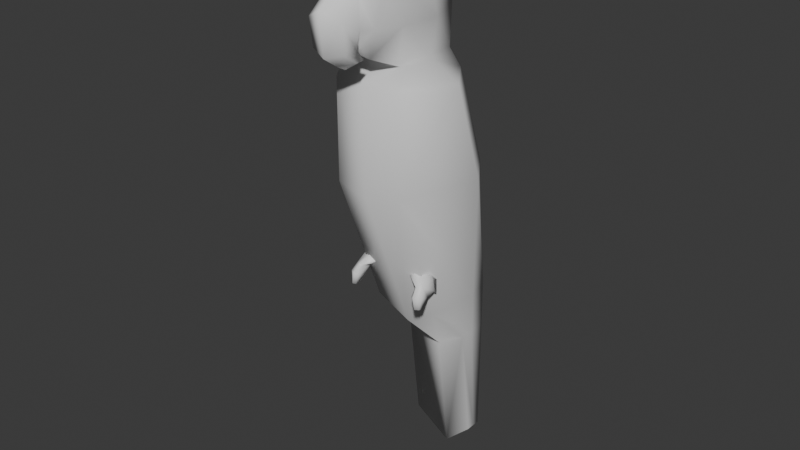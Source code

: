 # Source: blue_scarlet_macaw.blend  (saved by Blender 4.1.23; exported with 4.5.12 LTS)
import bpy
from mathutils import Matrix  # noqa: F401  (used for matrix-valued properties, if any)

bpy.ops.wm.read_factory_settings(use_empty=True)
scene = bpy.context.scene
scene.name = 'Scene'

# ---- collections
col_collection = bpy.data.collections.new('Collection'); scene.collection.children.link(col_collection)

# ---- materials (node trees are filled in below, after node groups)
mat_material = bpy.data.materials.new('Material')
mat_material.alpha_threshold = 0.0
mat_material.use_transparent_shadow = False
mat_material.roughness = 0.5
mat_material.line_color = (0.0, 0.0, 0.0, 1.0)

# ---- material node trees
mat_material.use_nodes = True; mat_material.node_tree.nodes.clear()
_N = mat_material.node_tree.nodes; _L = mat_material.node_tree.links
n0 = _N.new('ShaderNodeOutputMaterial'); n0.name = 'Material Output'; n0.location = (300, 300)
n1 = _N.new('ShaderNodeBsdfPrincipled'); n1.name = 'Principled BSDF'; n1.location = (10, 300)
n1.inputs[3].default_value = 1.45
_L.new(n1.outputs[0], n0.inputs[0])
n0.is_active_output = True

# ---- world
world_world = bpy.data.worlds.new('World'); scene.world = world_world
world_world.use_nodes = True; world_world.node_tree.nodes.clear()
_N = world_world.node_tree.nodes; _L = world_world.node_tree.links
n0 = _N.new('ShaderNodeOutputWorld'); n0.name = 'World Output'; n0.location = (300, 300)
n1 = _N.new('ShaderNodeBackground'); n1.name = 'Background'; n1.location = (10, 300)
n1.inputs[0].default_value = (0.05088, 0.05088, 0.05088, 1.0)
_L.new(n1.outputs[0], n0.inputs[0])
n0.is_active_output = True
world_world.color = (0.05088, 0.05088, 0.05088)
world_world.use_sun_shadow = False
world_world.sun_shadow_jitter_overblur = 0.0

# ---- meshes
me_cube = bpy.data.meshes.new('Cube')
me_cube.from_pydata([(0.0, 0.755, 1.0), (0.0, 1.449, -1.0), (0.0, -1.0, 1.0), (0.0, -1.0, -1.0), (0.0, 0.6404, 1.4), (0.0, -0.8364, 1.4), (0.0, 1.708, -3.844), (0.0, 0.08872, -3.844), (0.0, 1.708, -7.304), (0.0, 1.363, -7.304), (0.0, 1.708, -4.823), (0.0, 1.052, -4.823), (0.0, 0.6894, 2.119), (0.0, -0.8364, 2.119), (0.0, -1.31, 1.596), (0.0, -1.31, 2.119), (0.0, -1.522, 1.89), (0.0, -1.522, 2.119), (0.0, 0.3791, 2.707), (0.0, -0.8364, 2.707), (0.0, -1.31, 2.707), (0.0, -1.522, 2.707), (0.0, -0.2846, 3.099), (0.0, -0.8286, 3.099), (0.0, -1.149, 3.099), (0.0, -1.244, 3.099), (0.0, -1.963, 2.347), (0.0, -1.597, 1.818), (0.0, -1.889, 1.608), (0.0, -1.425, 1.316), (0.0, -1.603, 1.416), (-0.6255, 0.6578, 0.9582), (-0.6255, 1.295, -0.8774), (-0.6255, -0.9529, 0.9582), (-0.6255, -0.9529, -0.8774), (-0.5557, -0.8027, 1.325), (-0.5433, 0.4642, 1.325), (-0.6255, 1.532, -3.488), (-0.6255, 0.04632, -3.488), (-0.6255, 1.532, -6.663), (-0.6255, 1.215, -6.663), (-0.6255, 1.532, -4.386), (-0.6255, 0.9306, -4.386), (-0.6255, -0.8027, 1.985), (-0.4742, 0.5976, 1.985), (-0.3185, -1.237, 1.505), (-0.4296, -1.237, 1.985), (-0.3185, -1.432, 1.775), (-0.3185, -1.432, 1.985), (-0.6255, -0.8027, 2.524), (-0.6255, 0.3128, 2.524), (-0.579, -1.214, 2.481), (-0.3185, -1.432, 2.524), (-0.4876, -0.8341, 2.884), (-0.4943, -0.2077, 2.884), (-0.4876, -1.137, 2.884), (-0.4876, -1.224, 2.884), (-0.3185, -1.837, 2.195), (-0.3185, -1.501, 1.709), (-0.3185, -1.768, 1.691), (-0.3185, -1.343, 1.526), (-0.3185, -1.507, 1.515), (0.0, -0.1225, 1.0), (0.0, 0.2245, -1.0), (0.0, -0.09798, 1.4), (0.0, 0.8982, -3.844), (0.0, 1.535, -7.304), (0.0, 1.38, -4.823), (0.04653, -0.04978, 1.987), (0.0, -0.2286, 2.707), (0.0, -0.5566, 3.099), (-1.115, -0.03373, 0.9582), (-1.115, 0.5758, -0.8774), (-0.6255, -0.125, 1.325), (-0.7458, 1.055, -3.488), (-0.6255, 1.374, -6.663), (-0.6255, 1.231, -4.386), (-0.7289, -0.1025, 1.985), (-0.7289, -0.2449, 2.524), (-0.5566, -0.5652, 2.884), (0.05809, -1.267, 3.252), (0.05809, -1.49, 3.252), (0.1238, -1.23, 3.435), (0.1238, -1.453, 3.435), (0.1745, -0.9382, 3.656), (0.1745, -1.245, 3.656), (0.6255, 0.6578, 0.9582), (0.6255, 1.295, -0.8774), (0.6255, -0.9529, 0.9582), (0.6255, -0.9529, -0.8774), (0.5557, -0.8027, 1.325), (0.5433, 0.4642, 1.325), (0.6255, 1.532, -3.488), (0.6255, 0.04632, -3.488), (0.6255, 1.532, -6.663), (0.6255, 1.215, -6.663), (0.6255, 1.532, -4.386), (0.6255, 0.9306, -4.386), (0.6255, -0.8027, 1.985), (0.4742, 0.5976, 1.985), (0.3185, -1.237, 1.505), (0.4296, -1.237, 1.985), (0.3185, -1.432, 1.775), (0.3185, -1.432, 1.985), (0.6255, -0.8027, 2.524), (0.6255, 0.3128, 2.524), (0.579, -1.214, 2.481), (0.3185, -1.432, 2.524), (0.4876, -0.8341, 2.884), (0.4943, -0.2077, 2.884), (0.4876, -1.137, 2.884), (0.4876, -1.224, 2.884), (0.3185, -1.837, 2.195), (0.3185, -1.501, 1.709), (0.3185, -1.768, 1.691), (0.3185, -1.343, 1.526), (0.3185, -1.507, 1.515), (-0.04653, -0.04978, 1.987), (1.115, -0.03373, 0.9582), (1.115, 0.5758, -0.8774), (0.6255, -0.125, 1.325), (0.7458, 1.055, -3.488), (0.6255, 1.374, -6.663), (0.6255, 1.231, -4.386), (0.7289, -0.1025, 1.985), (0.7289, -0.2449, 2.524), (0.5566, -0.5652, 2.884), (-0.05809, -1.267, 3.252), (-0.05809, -1.49, 3.252), (-0.1238, -1.23, 3.435), (-0.1238, -1.453, 3.435), (-0.1745, -0.9382, 3.656), (-0.1745, -1.245, 3.656)], [], [(63, 1, 0, 62), (62, 64, 5, 2), (63, 65, 6, 1), (67, 66, 8, 10), (65, 67, 10, 6), (64, 68, 13, 5), (13, 15, 14, 5), (15, 17, 16, 14), (15, 20, 21, 17), (13, 19, 20, 15), (68, 69, 19, 13), (20, 24, 25, 21), (19, 23, 24, 20), (69, 70, 23, 19), (21, 26, 17), (26, 28, 27, 17), (28, 30, 29, 27), (72, 71, 31, 32), (71, 33, 35, 73), (72, 32, 37, 74), (76, 41, 39, 75), (74, 37, 41, 76), (73, 35, 43, 77), (43, 35, 45, 46), (46, 45, 47, 48), (46, 48, 52, 51), (43, 46, 51, 49), (77, 43, 49, 78), (51, 52, 56, 55), (49, 51, 55, 53), (78, 49, 53, 79), (52, 48, 57), (57, 48, 58, 59), (59, 58, 60, 61), (25, 24, 55, 56), (11, 7, 38, 42), (17, 27, 58, 48), (4, 0, 31, 36), (5, 14, 45, 35), (21, 25, 56, 52), (6, 10, 41, 37), (28, 26, 57, 59), (2, 5, 35, 33), (9, 11, 42, 40), (29, 30, 61, 60), (16, 17, 48, 47), (0, 1, 32, 31), (27, 29, 60, 58), (7, 3, 34, 38), (22, 18, 50, 54), (18, 12, 44, 50), (30, 28, 59, 61), (1, 6, 37, 32), (14, 16, 47, 45), (3, 2, 33, 34), (70, 22, 54, 79), (66, 9, 40, 75), (26, 21, 52, 57), (12, 4, 36, 44), (24, 23, 53, 55), (10, 8, 39, 41), (8, 66, 75, 39), (23, 70, 79, 53), (50, 78, 79, 54), (44, 77, 78, 50), (36, 73, 77, 44), (38, 74, 76, 42), (42, 76, 75, 40), (34, 72, 74, 38), (31, 71, 73, 36), (34, 33, 71, 72), (18, 22, 70, 69), (12, 18, 69, 68), (4, 12, 68, 64), (7, 11, 67, 65), (11, 9, 66, 67), (3, 7, 65, 63), (0, 4, 64, 62), (3, 63, 62, 2), (24, 25, 81, 80), (80, 81, 83, 82), (82, 83, 85, 84), (64, 5, 13, 117), (117, 13, 19, 69), (119, 87, 86, 118), (118, 120, 90, 88), (119, 121, 92, 87), (123, 122, 94, 96), (121, 123, 96, 92), (120, 124, 98, 90), (98, 101, 100, 90), (101, 103, 102, 100), (101, 106, 107, 103), (98, 104, 106, 101), (124, 125, 104, 98), (106, 110, 111, 107), (104, 108, 110, 106), (125, 126, 108, 104), (107, 112, 103), (112, 114, 113, 103), (114, 116, 115, 113), (25, 111, 110, 24), (11, 97, 93, 7), (17, 103, 113, 27), (4, 91, 86, 0), (5, 90, 100, 14), (21, 107, 111, 25), (6, 92, 96, 10), (28, 114, 112, 26), (2, 88, 90, 5), (9, 95, 97, 11), (29, 115, 116, 30), (16, 102, 103, 17), (0, 86, 87, 1), (27, 113, 115, 29), (7, 93, 89, 3), (22, 109, 105, 18), (18, 105, 99, 12), (30, 116, 114, 28), (1, 87, 92, 6), (14, 100, 102, 16), (3, 89, 88, 2), (70, 126, 109, 22), (66, 122, 95, 9), (26, 112, 107, 21), (12, 99, 91, 4), (24, 110, 108, 23), (10, 96, 94, 8), (8, 94, 122, 66), (23, 108, 126, 70), (105, 109, 126, 125), (99, 105, 125, 124), (91, 99, 124, 120), (93, 97, 123, 121), (97, 95, 122, 123), (89, 93, 121, 119), (86, 91, 120, 118), (89, 119, 118, 88), (12, 117, 69, 18), (4, 64, 117, 12), (24, 127, 128, 25), (127, 129, 130, 128), (129, 131, 132, 130)])
me_cube.polygons.foreach_set('use_smooth', [True] * 143)
_uv = me_cube.uv_layers.new(name='UVMap')
_uv.uv.foreach_set('vector', [0.0, 0.5, 0.0, 1.0, 1.0, 1.0, 1.0, 0.5, 1.0, 0.5, 1.0, 0.5, 1.0, 0.0, 1.0, 0.0, 0.0, 0.5, 0.0, 0.5, 0.0, 1.0, 0.0, 1.0, 0.0, 0.5, 0.0, 0.5, 0.0, 1.0, 0.0, 1.0, 0.0, 0.5, 0.0, 0.5, 0.0, 1.0, 0.0, 1.0, 1.0, 0.5, 1.0, 0.5, 1.0, 0.0, 1.0, 0.0, 1.0, 0.0, 1.0, 0.0, 1.0, 0.0, 1.0, 0.0, 1.0, 0.0, 1.0, 0.0, 1.0, 0.0, 1.0, 0.0, 1.0, 0.0, 1.0, 0.0, 1.0, 0.0, 1.0, 0.0, 1.0, 0.0, 1.0, 0.0, 1.0, 0.0, 1.0, 0.0, 1.0, 0.5, 1.0, 0.5, 1.0, 0.0, 1.0, 0.0, 1.0, 0.0, 1.0, 0.0, 1.0, 0.0, 1.0, 0.0, 1.0, 0.0, 1.0, 0.0, 1.0, 0.0, 1.0, 0.0, 1.0, 0.5, 1.0, 0.5, 1.0, 0.0, 1.0, 0.0, 1.0, 0.0, 1.0, 0.0, 1.0, 0.0, 1.0, 0.0, 1.0, 0.0, 1.0, 0.0, 1.0, 0.0, 1.0, 0.0, 1.0, 0.0, 1.0, 0.0, 1.0, 0.0, 0.0, 0.5, 1.0, 0.5, 1.0, 1.0, 0.0, 1.0, 1.0, 0.5, 1.0, 0.0, 1.0, 0.0, 1.0, 0.5, 0.0, 0.5, 0.0, 1.0, 0.0, 1.0, 0.0, 0.5, 0.0, 0.5, 0.0, 1.0, 0.0, 1.0, 0.0, 0.5, 0.0, 0.5, 0.0, 1.0, 0.0, 1.0, 0.0, 0.5, 1.0, 0.5, 1.0, 0.0, 1.0, 0.0, 1.0, 0.5, 1.0, 0.0, 1.0, 0.0, 1.0, 0.0, 1.0, 0.0, 1.0, 0.0, 1.0, 0.0, 1.0, 0.0, 1.0, 0.0, 1.0, 0.0, 1.0, 0.0, 1.0, 0.0, 1.0, 0.0, 1.0, 0.0, 1.0, 0.0, 1.0, 0.0, 1.0, 0.0, 1.0, 0.5, 1.0, 0.0, 1.0, 0.0, 1.0, 0.5, 1.0, 0.0, 1.0, 0.0, 1.0, 0.0, 1.0, 0.0, 1.0, 0.0, 1.0, 0.0, 1.0, 0.0, 1.0, 0.0, 1.0, 0.5, 1.0, 0.0, 1.0, 0.0, 1.0, 0.5, 1.0, 0.0, 1.0, 0.0, 1.0, 0.0, 1.0, 0.0, 1.0, 0.0, 1.0, 0.0, 1.0, 0.0, 1.0, 0.0, 1.0, 0.0, 1.0, 0.0, 1.0, 0.0, 1.0, 0.0, 1.0, 0.0, 1.0, 0.0, 1.0, 0.0, 0.0, 0.0, 0.0, 0.0, 0.0, 0.0, 0.0, 0.0, 1.0, 0.0, 1.0, 0.0, 1.0, 0.0, 1.0, 0.0, 1.0, 1.0, 1.0, 1.0, 1.0, 1.0, 1.0, 1.0, 1.0, 0.0, 1.0, 0.0, 1.0, 0.0, 1.0, 0.0, 1.0, 0.0, 1.0, 0.0, 1.0, 0.0, 1.0, 0.0, 0.0, 1.0, 0.0, 1.0, 0.0, 1.0, 0.0, 1.0, 1.0, 0.0, 1.0, 0.0, 1.0, 0.0, 1.0, 0.0, 1.0, 0.0, 1.0, 0.0, 1.0, 0.0, 1.0, 0.0, 0.0, 0.0, 0.0, 0.0, 0.0, 0.0, 0.0, 0.0, 1.0, 0.0, 1.0, 0.0, 1.0, 0.0, 1.0, 0.0, 1.0, 0.0, 1.0, 0.0, 1.0, 0.0, 1.0, 0.0, 1.0, 1.0, 0.0, 1.0, 0.0, 1.0, 1.0, 1.0, 1.0, 0.0, 1.0, 0.0, 1.0, 0.0, 1.0, 0.0, 0.0, 0.0, 0.0, 0.0, 0.0, 0.0, 0.0, 0.0, 1.0, 1.0, 1.0, 1.0, 1.0, 1.0, 1.0, 1.0, 1.0, 1.0, 1.0, 1.0, 1.0, 1.0, 1.0, 1.0, 1.0, 0.0, 1.0, 0.0, 1.0, 0.0, 1.0, 0.0, 0.0, 1.0, 0.0, 1.0, 0.0, 1.0, 0.0, 1.0, 1.0, 0.0, 1.0, 0.0, 1.0, 0.0, 1.0, 0.0, 0.0, 0.0, 1.0, 0.0, 1.0, 0.0, 0.0, 0.0, 1.0, 0.5, 1.0, 1.0, 1.0, 1.0, 1.0, 0.5, 0.0, 0.5, 0.0, 0.0, 0.0, 0.0, 0.0, 0.5, 1.0, 0.0, 1.0, 0.0, 1.0, 0.0, 1.0, 0.0, 1.0, 1.0, 1.0, 1.0, 1.0, 1.0, 1.0, 1.0, 1.0, 0.0, 1.0, 0.0, 1.0, 0.0, 1.0, 0.0, 0.0, 1.0, 0.0, 1.0, 0.0, 1.0, 0.0, 1.0, 0.0, 1.0, 0.0, 0.5, 0.0, 0.5, 0.0, 1.0, 1.0, 0.0, 1.0, 0.5, 1.0, 0.5, 1.0, 0.0, 1.0, 1.0, 1.0, 0.5, 1.0, 0.5, 1.0, 1.0, 1.0, 1.0, 1.0, 0.5, 1.0, 0.5, 1.0, 1.0, 1.0, 1.0, 1.0, 0.5, 1.0, 0.5, 1.0, 1.0, 0.0, 0.0, 0.0, 0.5, 0.0, 0.5, 0.0, 0.0, 0.0, 0.0, 0.0, 0.5, 0.0, 0.5, 0.0, 0.0, 0.0, 0.0, 0.0, 0.5, 0.0, 0.5, 0.0, 0.0, 1.0, 1.0, 1.0, 0.5, 1.0, 0.5, 1.0, 1.0, 0.0, 0.0, 1.0, 0.0, 1.0, 0.5, 0.0, 0.5, 1.0, 1.0, 1.0, 1.0, 1.0, 0.5, 1.0, 0.5, 1.0, 1.0, 1.0, 1.0, 1.0, 0.5, 1.0, 0.5, 1.0, 1.0, 1.0, 1.0, 1.0, 0.5, 1.0, 0.5, 0.0, 0.0, 0.0, 0.0, 0.0, 0.5, 0.0, 0.5, 0.0, 0.0, 0.0, 0.0, 0.0, 0.5, 0.0, 0.5, 0.0, 0.0, 0.0, 0.0, 0.0, 0.5, 0.0, 0.5, 1.0, 1.0, 1.0, 1.0, 1.0, 0.5, 1.0, 0.5, 0.0, 0.0, 0.0, 0.5, 1.0, 0.5, 1.0, 0.0, 1.0, 0.0, 1.0, 0.0, 1.0, 0.0, 1.0, 0.0, 1.0, 0.0, 1.0, 0.0, 1.0, 0.0, 1.0, 0.0, 1.0, 0.0, 1.0, 0.0, 1.0, 0.0, 1.0, 0.0, 1.0, 0.5, 1.0, 0.0, 1.0, 0.0, 1.0, 0.5, 1.0, 0.5, 1.0, 0.0, 1.0, 0.0, 1.0, 0.5, 0.0, 0.5, 0.0, 1.0, 1.0, 1.0, 1.0, 0.5, 1.0, 0.5, 1.0, 0.5, 1.0, 0.0, 1.0, 0.0, 0.0, 0.5, 0.0, 0.5, 0.0, 1.0, 0.0, 1.0, 0.0, 0.5, 0.0, 0.5, 0.0, 1.0, 0.0, 1.0, 0.0, 0.5, 0.0, 0.5, 0.0, 1.0, 0.0, 1.0, 1.0, 0.5, 1.0, 0.5, 1.0, 0.0, 1.0, 0.0, 1.0, 0.0, 1.0, 0.0, 1.0, 0.0, 1.0, 0.0, 1.0, 0.0, 1.0, 0.0, 1.0, 0.0, 1.0, 0.0, 1.0, 0.0, 1.0, 0.0, 1.0, 0.0, 1.0, 0.0, 1.0, 0.0, 1.0, 0.0, 1.0, 0.0, 1.0, 0.0, 1.0, 0.5, 1.0, 0.5, 1.0, 0.0, 1.0, 0.0, 1.0, 0.0, 1.0, 0.0, 1.0, 0.0, 1.0, 0.0, 1.0, 0.0, 1.0, 0.0, 1.0, 0.0, 1.0, 0.0, 1.0, 0.5, 1.0, 0.5, 1.0, 0.0, 1.0, 0.0, 1.0, 0.0, 1.0, 0.0, 1.0, 0.0, 1.0, 0.0, 1.0, 0.0, 1.0, 0.0, 1.0, 0.0, 1.0, 0.0, 1.0, 0.0, 1.0, 0.0, 1.0, 0.0, 1.0, 0.0, 1.0, 0.0, 1.0, 0.0, 1.0, 0.0, 0.0, 0.0, 0.0, 0.0, 0.0, 0.0, 0.0, 0.0, 1.0, 0.0, 1.0, 0.0, 1.0, 0.0, 1.0, 0.0, 1.0, 1.0, 1.0, 1.0, 1.0, 1.0, 1.0, 1.0, 1.0, 0.0, 1.0, 0.0, 1.0, 0.0, 1.0, 0.0, 1.0, 0.0, 1.0, 0.0, 1.0, 0.0, 1.0, 0.0, 0.0, 1.0, 0.0, 1.0, 0.0, 1.0, 0.0, 1.0, 1.0, 0.0, 1.0, 0.0, 1.0, 0.0, 1.0, 0.0, 1.0, 0.0, 1.0, 0.0, 1.0, 0.0, 1.0, 0.0, 0.0, 0.0, 0.0, 0.0, 0.0, 0.0, 0.0, 0.0, 1.0, 0.0, 1.0, 0.0, 1.0, 0.0, 1.0, 0.0, 1.0, 0.0, 1.0, 0.0, 1.0, 0.0, 1.0, 0.0, 1.0, 1.0, 1.0, 1.0, 0.0, 1.0, 0.0, 1.0, 1.0, 0.0, 1.0, 0.0, 1.0, 0.0, 1.0, 0.0, 0.0, 0.0, 0.0, 0.0, 0.0, 0.0, 0.0, 0.0, 1.0, 1.0, 1.0, 1.0, 1.0, 1.0, 1.0, 1.0, 1.0, 1.0, 1.0, 1.0, 1.0, 1.0, 1.0, 1.0, 1.0, 0.0, 1.0, 0.0, 1.0, 0.0, 1.0, 0.0, 0.0, 1.0, 0.0, 1.0, 0.0, 1.0, 0.0, 1.0, 1.0, 0.0, 1.0, 0.0, 1.0, 0.0, 1.0, 0.0, 0.0, 0.0, 0.0, 0.0, 1.0, 0.0, 1.0, 0.0, 1.0, 0.5, 1.0, 0.5, 1.0, 1.0, 1.0, 1.0, 0.0, 0.5, 0.0, 0.5, 0.0, 0.0, 0.0, 0.0, 1.0, 0.0, 1.0, 0.0, 1.0, 0.0, 1.0, 0.0, 1.0, 1.0, 1.0, 1.0, 1.0, 1.0, 1.0, 1.0, 1.0, 0.0, 1.0, 0.0, 1.0, 0.0, 1.0, 0.0, 0.0, 1.0, 0.0, 1.0, 0.0, 1.0, 0.0, 1.0, 0.0, 1.0, 0.0, 1.0, 0.0, 0.5, 0.0, 0.5, 1.0, 0.0, 1.0, 0.0, 1.0, 0.5, 1.0, 0.5, 1.0, 1.0, 1.0, 1.0, 1.0, 0.5, 1.0, 0.5, 1.0, 1.0, 1.0, 1.0, 1.0, 0.5, 1.0, 0.5, 1.0, 1.0, 1.0, 1.0, 1.0, 0.5, 1.0, 0.5, 0.0, 0.0, 0.0, 0.0, 0.0, 0.5, 0.0, 0.5, 0.0, 0.0, 0.0, 0.0, 0.0, 0.5, 0.0, 0.5, 0.0, 0.0, 0.0, 0.0, 0.0, 0.5, 0.0, 0.5, 1.0, 1.0, 1.0, 1.0, 1.0, 0.5, 1.0, 0.5, 0.0, 0.0, 0.0, 0.5, 1.0, 0.5, 1.0, 0.0, 1.0, 1.0, 1.0, 0.5, 1.0, 0.5, 1.0, 1.0, 1.0, 1.0, 1.0, 0.5, 1.0, 0.5, 1.0, 1.0, 1.0, 0.0, 1.0, 0.0, 1.0, 0.0, 1.0, 0.0, 1.0, 0.0, 1.0, 0.0, 1.0, 0.0, 1.0, 0.0, 1.0, 0.0, 1.0, 0.0, 1.0, 0.0, 1.0, 0.0])
me_cube.materials.append(mat_material)
me_cube.use_mirror_vertex_groups = False
me_cube.update()
me_cube_002 = bpy.data.meshes.new('Cube.002')
me_cube_002.from_pydata([(-0.7206, 0.0006767, -3.368), (-0.6111, -0.01971, -3.385), (-0.7965, -0.3379, -3.278), (-0.6031, -0.3583, -3.295), (-0.7918, -0.5198, -3.224), (-0.5984, -0.5401, -3.241), (-0.6919, -0.2698, -2.936), (-0.3122, -0.2902, -2.953), (-0.6869, 0.03813, -3.12), (-0.3072, 0.01775, -3.137), (-0.811, -0.1789, -3.21), (-0.6176, -0.1993, -3.228), (-0.6894, -0.09827, -2.985), (-0.3097, -0.1187, -3.002), (-0.7419, -0.3948, -3.08), (-0.5844, -0.4152, -3.097), (-0.5855, -0.2385, -3.149), (-0.6659, -0.009515, -3.377), (-0.6998, -0.3481, -3.287), (-0.6733, -0.604, -3.217), (-0.4803, -0.3253, -2.859), (-0.497, 0.02794, -3.128), (-0.7143, -0.1891, -3.219), (-0.4778, -0.1537, -2.908), (-0.6414, -0.479, -3.073), (-0.7213, -0.4512, -3.475), (-0.7764, -0.4454, -3.47), (-0.7738, -0.5492, -3.439), (-0.6634, -0.5608, -3.449), (-0.6661, -0.4571, -3.48), (-0.7062, -0.5972, -3.435), (0.7206, 0.0006767, -3.368), (0.6111, -0.01971, -3.385), (0.7965, -0.3379, -3.278), (0.6031, -0.3583, -3.295), (0.7918, -0.5198, -3.224), (0.5984, -0.5401, -3.241), (0.6919, -0.2698, -2.936), (0.3122, -0.2902, -2.953), (0.6869, 0.03813, -3.12), (0.3072, 0.01775, -3.137), (0.811, -0.1789, -3.21), (0.6176, -0.1993, -3.228), (0.6894, -0.09827, -2.985), (0.3097, -0.1187, -3.002), (0.7419, -0.3948, -3.08), (0.5844, -0.4152, -3.097), (0.5855, -0.2385, -3.149), (0.6659, -0.009515, -3.377), (0.6998, -0.3481, -3.287), (0.6733, -0.604, -3.217), (0.4803, -0.3253, -2.859), (0.497, 0.02794, -3.128), (0.7143, -0.1891, -3.219), (0.4778, -0.1537, -2.908), (0.6414, -0.479, -3.073), (0.7213, -0.4512, -3.475), (0.7764, -0.4454, -3.47), (0.7738, -0.5492, -3.439), (0.6634, -0.5608, -3.449), (0.6661, -0.4571, -3.48), (0.7062, -0.5972, -3.435)], [], [(22, 11, 3, 18), (3, 5, 28, 29), (24, 15, 7, 20), (3, 11, 1, 9, 13, 16), (23, 13, 9, 21), (21, 9, 1, 17), (0, 10, 12, 8), (17, 1, 11, 22), (20, 7, 13, 23), (12, 10, 2, 4, 14, 6), (16, 15, 5, 3), (13, 7, 15, 16), (19, 5, 15, 24), (4, 19, 24, 14), (6, 20, 23, 12), (0, 17, 22, 10), (8, 21, 17, 0), (12, 23, 21, 8), (14, 24, 20, 6), (18, 3, 29, 25), (10, 22, 18, 2), (25, 29, 28, 30), (26, 25, 30, 27), (2, 18, 25, 26), (5, 19, 30, 28), (19, 4, 27, 30), (4, 2, 26, 27), (53, 49, 34, 42), (34, 60, 59, 36), (55, 51, 38, 46), (34, 47, 44, 40, 32, 42), (54, 52, 40, 44), (52, 48, 32, 40), (31, 39, 43, 41), (48, 53, 42, 32), (51, 54, 44, 38), (43, 37, 45, 35, 33, 41), (47, 34, 36, 46), (44, 47, 46, 38), (50, 55, 46, 36), (35, 45, 55, 50), (37, 43, 54, 51), (31, 41, 53, 48), (39, 31, 48, 52), (43, 39, 52, 54), (45, 37, 51, 55), (49, 56, 60, 34), (41, 33, 49, 53), (56, 61, 59, 60), (57, 58, 61, 56), (33, 57, 56, 49), (36, 59, 61, 50), (50, 61, 58, 35), (35, 58, 57, 33)])
me_cube_002.polygons.foreach_set('use_smooth', [True] * 54)
_uv = me_cube_002.uv_layers.new(name='UVMap')
_uv.uv.foreach_set('vector', [0.9, 0.75, 0.9, 1.0, 0.8, 1.0, 0.8, 0.75, 0.4783, 0.3242, 0.3911, 0.05584, 0.3911, 0.05584, 0.4783, 0.3242, 0.5, 0.75, 0.5, 1.0, 0.4, 1.0, 0.4, 0.75, 0.4783, 0.3242, 0.3641, 0.4071, 0.25, 0.49, 0.02175, 0.3242, 0.06534, 0.19, 0.2718, 0.2571, 0.3, 0.75, 0.3, 1.0, 0.2, 1.0, 0.2, 0.75, 0.2, 0.75, 0.2, 1.0, 2.98e-08, 1.0, 2.98e-08, 0.75, 0.75, 0.49, 0.8641, 0.4071, 0.5653, 0.19, 0.5217, 0.3242, 1.0, 0.75, 1.0, 1.0, 0.9, 1.0, 0.9, 0.75, 0.4, 0.75, 0.4, 1.0, 0.3, 1.0, 0.3, 0.75, 0.5653, 0.19, 0.8641, 0.4071, 0.9783, 0.3242, 0.8911, 0.05584, 0.75, 0.05584, 0.6089, 0.05584, 0.2718, 0.2571, 0.25, 0.05584, 0.3911, 0.05584, 0.4783, 0.3242, 0.06534, 0.19, 0.1089, 0.05584, 0.25, 0.05584, 0.2718, 0.2571, 0.6, 0.75, 0.6, 1.0, 0.5, 1.0, 0.5, 0.75, 0.6, 0.5, 0.6, 0.75, 0.5, 0.75, 0.5, 0.5, 0.4, 0.5, 0.4, 0.75, 0.3, 0.75, 0.3, 0.5, 1.0, 0.5, 1.0, 0.75, 0.9, 0.75, 0.9, 0.5, 0.2, 0.5, 0.2, 0.75, 2.98e-08, 0.75, 2.98e-08, 0.5, 0.3, 0.5, 0.3, 0.75, 0.2, 0.75, 0.2, 0.5, 0.5, 0.5, 0.5, 0.75, 0.4, 0.75, 0.4, 0.5, 0.8, 0.75, 0.8, 1.0, 0.8, 1.0, 0.8, 0.75, 0.9, 0.5, 0.9, 0.75, 0.8, 0.75, 0.8, 0.5, 0.8, 0.75, 0.8, 1.0, 0.6, 1.0, 0.6, 0.75, 0.8, 0.5, 0.8, 0.75, 0.6, 0.75, 0.6, 0.5, 0.8, 0.5, 0.8, 0.75, 0.8, 0.75, 0.8, 0.5, 0.6, 1.0, 0.6, 0.75, 0.6, 0.75, 0.6, 1.0, 0.6, 0.75, 0.6, 0.5, 0.6, 0.5, 0.6, 0.75, 0.8911, 0.05584, 0.9783, 0.3242, 0.9783, 0.3242, 0.8911, 0.05584, 0.9, 0.75, 0.8, 0.75, 0.8, 1.0, 0.9, 1.0, 0.4783, 0.3242, 0.4783, 0.3242, 0.3911, 0.05584, 0.3911, 0.05584, 0.5, 0.75, 0.4, 0.75, 0.4, 1.0, 0.5, 1.0, 0.4783, 0.3242, 0.2718, 0.2571, 0.06534, 0.19, 0.02175, 0.3242, 0.25, 0.49, 0.3641, 0.4071, 0.3, 0.75, 0.2, 0.75, 0.2, 1.0, 0.3, 1.0, 0.2, 0.75, 2.98e-08, 0.75, 2.98e-08, 1.0, 0.2, 1.0, 0.75, 0.49, 0.5217, 0.3242, 0.5653, 0.19, 0.8641, 0.4071, 1.0, 0.75, 0.9, 0.75, 0.9, 1.0, 1.0, 1.0, 0.4, 0.75, 0.3, 0.75, 0.3, 1.0, 0.4, 1.0, 0.5653, 0.19, 0.6089, 0.05584, 0.75, 0.05584, 0.8911, 0.05584, 0.9783, 0.3242, 0.8641, 0.4071, 0.2718, 0.2571, 0.4783, 0.3242, 0.3911, 0.05584, 0.25, 0.05584, 0.06534, 0.19, 0.2718, 0.2571, 0.25, 0.05584, 0.1089, 0.05584, 0.6, 0.75, 0.5, 0.75, 0.5, 1.0, 0.6, 1.0, 0.6, 0.5, 0.5, 0.5, 0.5, 0.75, 0.6, 0.75, 0.4, 0.5, 0.3, 0.5, 0.3, 0.75, 0.4, 0.75, 1.0, 0.5, 0.9, 0.5, 0.9, 0.75, 1.0, 0.75, 0.2, 0.5, 2.98e-08, 0.5, 2.98e-08, 0.75, 0.2, 0.75, 0.3, 0.5, 0.2, 0.5, 0.2, 0.75, 0.3, 0.75, 0.5, 0.5, 0.4, 0.5, 0.4, 0.75, 0.5, 0.75, 0.8, 0.75, 0.8, 0.75, 0.8, 1.0, 0.8, 1.0, 0.9, 0.5, 0.8, 0.5, 0.8, 0.75, 0.9, 0.75, 0.8, 0.75, 0.6, 0.75, 0.6, 1.0, 0.8, 1.0, 0.8, 0.5, 0.6, 0.5, 0.6, 0.75, 0.8, 0.75, 0.8, 0.5, 0.8, 0.5, 0.8, 0.75, 0.8, 0.75, 0.6, 1.0, 0.6, 1.0, 0.6, 0.75, 0.6, 0.75, 0.6, 0.75, 0.6, 0.75, 0.6, 0.5, 0.6, 0.5, 0.8911, 0.05584, 0.8911, 0.05584, 0.9783, 0.3242, 0.9783, 0.3242])
me_cube_002.materials.append(mat_material)
me_cube_002.use_mirror_vertex_groups = False
me_cube_002.update()
arm_armature = bpy.data.armatures.new('Armature')  # bones are not reproduced

# ---- objects
ob_body = bpy.data.objects.new('body', me_cube)
ob_feet = bpy.data.objects.new('feet', me_cube_002)
ob_armature = bpy.data.objects.new('Armature', arm_armature)

# ---- transforms, parenting, visibility, modifiers, constraints
ob_body.parent = ob_armature
ob_body.location = (0.0, 0.0, 0.0)
ob_body.lock_rotations_4d = False
ob_body.empty_display_type = 'ARROWS'
ob_body.lineart.crease_threshold = 0.0
_vg = ob_body.vertex_groups.new(name='Bone')
for _i, _w in zip([0, 1, 2, 3, 4, 5, 6, 7, 8, 9, 10, 11, 12, 13, 14, 15, 16, 17, 18, 20, 21, 26, 27, 28, 29, 30, 31, 32, 33, 34, 35, 36, 37, 38, 39, 40, 41, 42, 43, 44, 45, 46, 47, 48, 49, 50, 51, 52, 54, 57, 58, 59, 60, 61, 62, 63, 64, 65, 66, 67, 68, 71, 72, 73, 74, 75, 76, 77, 78, 79, 86, 87, 88, 89, 90, 91, 92, 93, 94, 95, 96, 97, 98, 99, 100, 101, 102, 103, 104, 105, 106, 107, 109, 112, 113, 114, 115, 116, 117, 118, 119, 120, 121, 122, 123, 124, 125, 126], [0.9423, 0.9933, 0.8519, 0.9879, 0.7025, 0.3013, 0.9956, 0.9949, 0.9963, 0.9963, 0.9959, 0.9958, 0.1816, 0.04477, 0.1507, 0.0599, 0.08525, 0.06082, 0.06935, 0.006489, 0.009912, 0.04001, 0.06144, 0.0606, 0.06272, 0.06195, 0.9492, 0.992, 0.9009, 0.9878, 0.7281, 0.8169, 0.9953, 0.9944, 0.9962, 0.9961, 0.9957, 0.9956, 0.1386, 0.2549, 0.2363, 0.08898, 0.1176, 0.07188, 0.03075, 0.09887, 0.02645, 0.01595, 0.03271, 0.04565, 0.06529, 0.0605, 0.06443, 0.063, 1.0, 0.9928, 0.0324, 0.9955, 0.9963, 0.9959, 0.03391, 0.9512, 0.9917, 0.8446, 0.9952, 0.9961, 0.9957, 0.1988, 0.06673, 0.001957, 0.9492, 0.992, 0.9009, 0.9878, 0.7281, 0.8169, 0.9953, 0.9944, 0.9962, 0.9961, 0.9957, 0.9956, 0.1386, 0.2549, 0.2363, 0.08898, 0.1176, 0.07188, 0.03075, 0.09887, 0.02645, 0.01595, 0.03271, 0.04565, 0.06529, 0.0605, 0.06443, 0.063, 0.03391, 0.9512, 0.9917, 0.8446, 0.9952, 0.9961, 0.9957, 0.1988, 0.06673, 0.001957]): _vg.add([_i], _w, 'REPLACE')
_vg = ob_body.vertex_groups.new(name='Bone.001')
for _i, _w in zip([0, 2, 4, 5, 12, 13, 14, 15, 16, 17, 18, 19, 20, 21, 22, 23, 24, 25, 26, 27, 28, 29, 30, 31, 33, 35, 36, 43, 44, 45, 46, 47, 48, 49, 50, 51, 52, 53, 54, 55, 56, 57, 58, 59, 60, 61, 64, 68, 69, 70, 71, 73, 77, 78, 79, 80, 81, 82, 83, 84, 85, 86, 88, 90, 91, 98, 99, 100, 101, 102, 103, 104, 105, 106, 107, 108, 109, 110, 111, 112, 113, 114, 115, 116, 117, 118, 120, 124, 125, 126, 127, 128, 129, 130, 131, 132], [0.05767, 0.1481, 0.2975, 0.6987, 0.8184, 0.9526, 0.8493, 0.9401, 0.9148, 0.9392, 0.9306, 0.9794, 0.9718, 0.97, 0.9766, 0.9868, 0.983, 0.9819, 0.955, 0.9386, 0.9394, 0.9373, 0.9381, 0.05084, 0.09905, 0.2719, 0.1831, 0.8614, 0.7451, 0.7637, 0.911, 0.8824, 0.9281, 0.9596, 0.9011, 0.9618, 0.967, 0.9807, 0.9586, 0.9788, 0.9781, 0.9522, 0.9347, 0.9395, 0.9356, 0.937, 0.9588, 0.958, 0.9756, 0.9875, 0.04765, 0.1554, 0.8012, 0.9333, 0.974, 0.9825, 0.9818, 0.9823, 0.9821, 0.9823, 0.9823, 0.05084, 0.09905, 0.2719, 0.1831, 0.8614, 0.7451, 0.7637, 0.911, 0.8824, 0.9281, 0.9596, 0.9011, 0.9618, 0.967, 0.9807, 0.9586, 0.9788, 0.9781, 0.9522, 0.9347, 0.9395, 0.9356, 0.937, 0.958, 0.04765, 0.1554, 0.8012, 0.9333, 0.974, 0.9825, 0.9818, 0.9823, 0.9821, 0.9823, 0.9823]): _vg.add([_i], _w, 'REPLACE')
_m = ob_body.modifiers.new('Armature', 'ARMATURE')
_m.object = ob_armature
ob_feet.location = (0.0, 0.0, 0.3999)
ob_feet.lock_rotations_4d = False
ob_feet.empty_display_type = 'ARROWS'
ob_feet.lineart.crease_threshold = 0.0
ob_armature.location = (0.0, 0.0, 0.0)
ob_armature.show_in_front = True

# ---- collection membership
col_collection.objects.link(ob_body)
col_collection.objects.link(ob_feet)
col_collection.objects.link(ob_armature)

# ---- scene / render settings (as saved in the file)
scene.frame_start = 1; scene.frame_end = 250; scene.frame_set(1)
scene.render.engine = 'BLENDER_EEVEE_NEXT'
scene.cycles.sampling_pattern = 'TABULATED_SOBOL'
scene.eevee.ray_tracing_options.trace_max_roughness = 0.0
bpy.context.view_layer.update()

# ---- added for rendering (the .blend has no active camera and no usable light): camera, sun
cam_auto = bpy.data.cameras.new('AutoCamera')
cam_auto.lens = 50.0
cam_auto.sensor_width = 36.0
cam_auto.clip_end = 1000.0
ob_auto_camera = bpy.data.objects.new('AutoCamera', cam_auto)
scene.collection.objects.link(ob_auto_camera)
ob_auto_camera.location = (10.8909, -13.1969, 6.88876)
ob_auto_camera.rotation_euler = (1.09748, -7.21219e-08, 0.694738)
scene.camera = ob_auto_camera
light_auto_sun = bpy.data.lights.new('AutoSun', 'SUN')
light_auto_sun.energy = 3.0
light_auto_sun.angle = 0.0523599
ob_auto_sun = bpy.data.objects.new('AutoSun', light_auto_sun)
scene.collection.objects.link(ob_auto_sun)
ob_auto_sun.rotation_euler = (0.872665, 0.174533, 0.523599)
bpy.context.view_layer.update()
